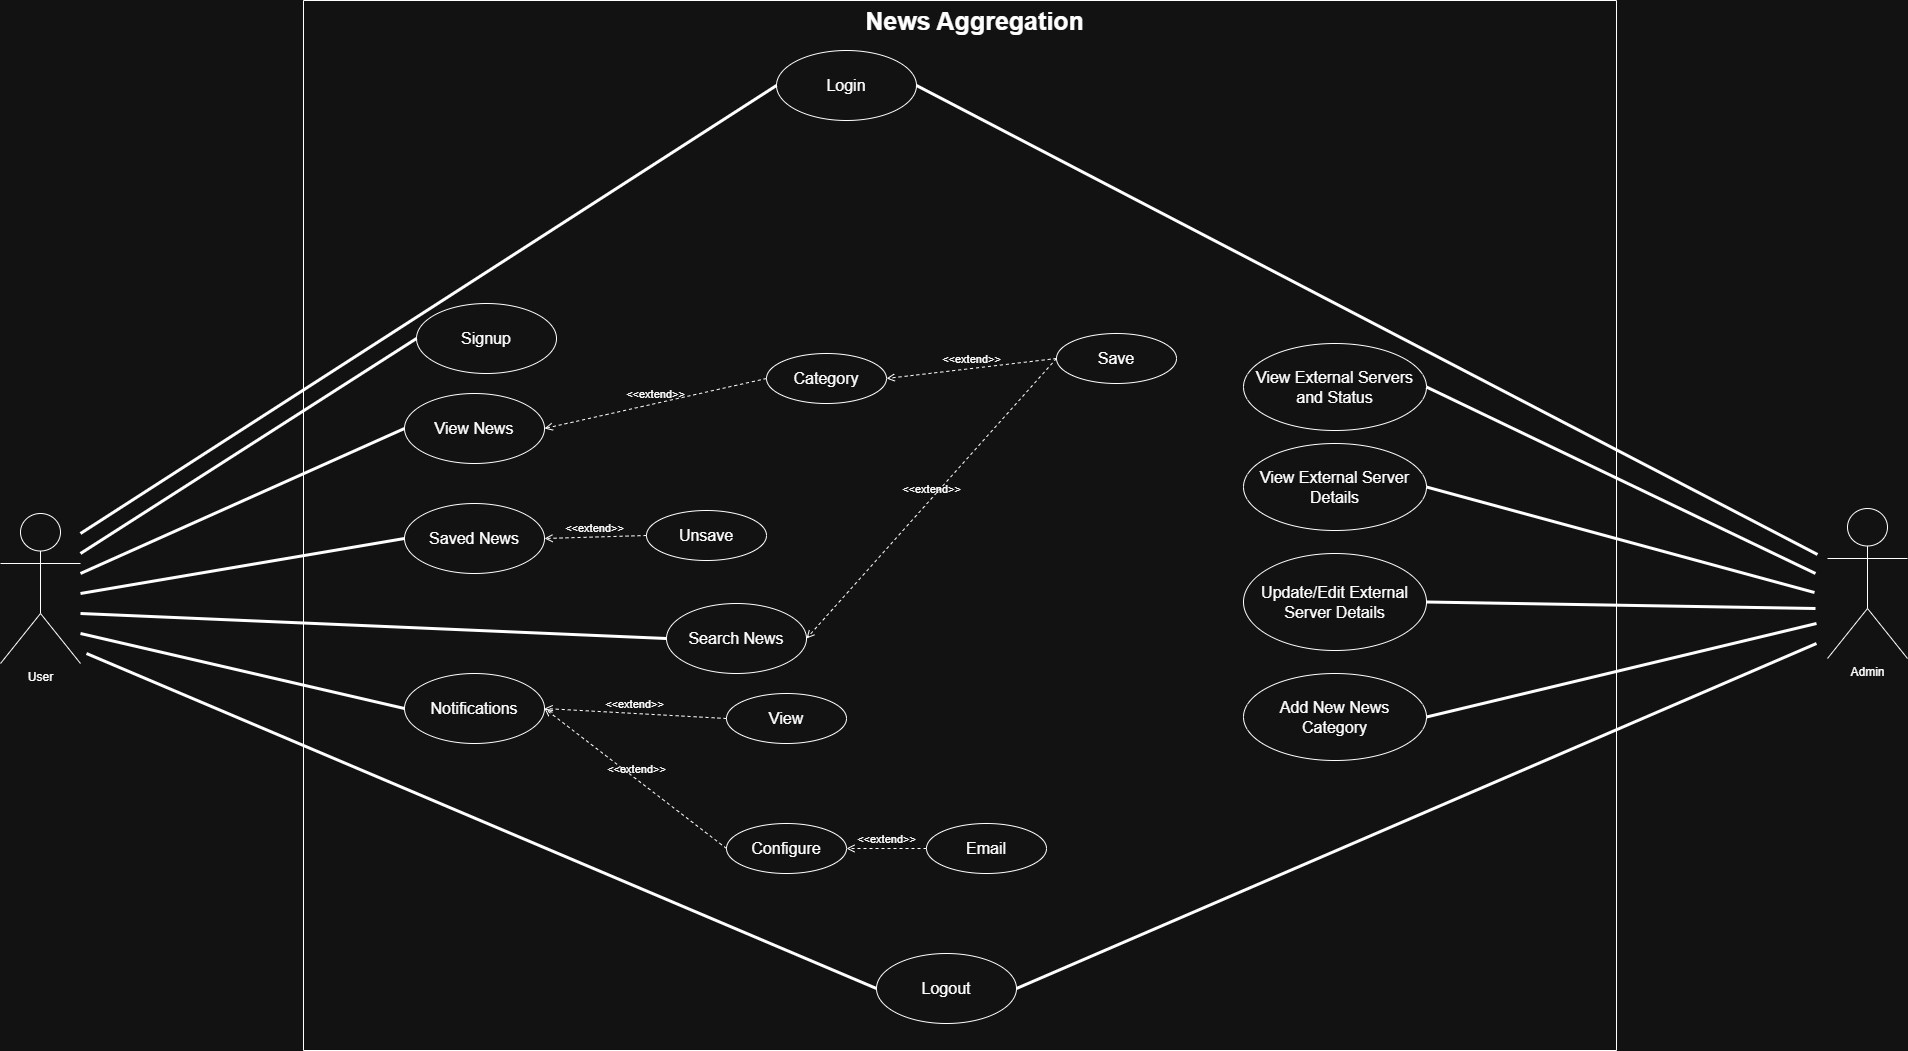

The diagram above was exported from draw.io. Its source (the exported page's mxGraphModel, read from the mxfile embedded in the PNG):
<mxGraphModel dx="2222" dy="1058" grid="1" gridSize="10" guides="1" tooltips="1" connect="1" arrows="1" fold="1" page="1" pageScale="1" pageWidth="850" pageHeight="1100" math="0" shadow="0">
  <root>
    <mxCell id="0" />
    <mxCell id="1" parent="0" />
    <mxCell id="phhWRkXGduoAVsHEWFO8-30" value="" style="swimlane;startSize=0;glass=0;" parent="1" vertex="1">
      <mxGeometry x="327" y="40" width="1313" height="1050" as="geometry" />
    </mxCell>
    <mxCell id="phhWRkXGduoAVsHEWFO8-51" value="&lt;font style=&quot;font-size: 25px;&quot;&gt;&lt;b&gt;News Aggregation&lt;/b&gt;&lt;/font&gt;" style="text;html=1;align=center;verticalAlign=middle;resizable=0;points=[];autosize=1;strokeColor=none;fillColor=none;" parent="phhWRkXGduoAVsHEWFO8-30" vertex="1">
      <mxGeometry x="551" width="240" height="40" as="geometry" />
    </mxCell>
    <mxCell id="phhWRkXGduoAVsHEWFO8-5" value="&lt;font style=&quot;font-size: 16px;&quot;&gt;Login&lt;/font&gt;" style="ellipse;whiteSpace=wrap;html=1;" parent="phhWRkXGduoAVsHEWFO8-30" vertex="1">
      <mxGeometry x="473" y="50" width="140" height="70" as="geometry" />
    </mxCell>
    <mxCell id="phhWRkXGduoAVsHEWFO8-53" value="&lt;font style=&quot;font-size: 16px;&quot;&gt;Signup&lt;/font&gt;" style="ellipse;whiteSpace=wrap;html=1;" parent="phhWRkXGduoAVsHEWFO8-30" vertex="1">
      <mxGeometry x="113" y="303" width="140" height="70" as="geometry" />
    </mxCell>
    <mxCell id="phhWRkXGduoAVsHEWFO8-54" value="&lt;font style=&quot;font-size: 16px;&quot;&gt;View News&lt;/font&gt;" style="ellipse;whiteSpace=wrap;html=1;" parent="phhWRkXGduoAVsHEWFO8-30" vertex="1">
      <mxGeometry x="101" y="393" width="140" height="70" as="geometry" />
    </mxCell>
    <mxCell id="phhWRkXGduoAVsHEWFO8-55" value="&lt;font style=&quot;font-size: 16px;&quot;&gt;Saved News&lt;/font&gt;" style="ellipse;whiteSpace=wrap;html=1;" parent="phhWRkXGduoAVsHEWFO8-30" vertex="1">
      <mxGeometry x="101" y="503" width="140" height="70" as="geometry" />
    </mxCell>
    <mxCell id="phhWRkXGduoAVsHEWFO8-56" value="&lt;font style=&quot;font-size: 16px;&quot;&gt;Search News&lt;/font&gt;" style="ellipse;whiteSpace=wrap;html=1;" parent="phhWRkXGduoAVsHEWFO8-30" vertex="1">
      <mxGeometry x="363" y="603" width="140" height="70" as="geometry" />
    </mxCell>
    <mxCell id="phhWRkXGduoAVsHEWFO8-57" value="&lt;font style=&quot;font-size: 16px;&quot;&gt;Notifications&lt;/font&gt;" style="ellipse;whiteSpace=wrap;html=1;" parent="phhWRkXGduoAVsHEWFO8-30" vertex="1">
      <mxGeometry x="101" y="673" width="140" height="70" as="geometry" />
    </mxCell>
    <mxCell id="phhWRkXGduoAVsHEWFO8-58" value="&lt;font style=&quot;font-size: 16px;&quot;&gt;Category&lt;/font&gt;" style="ellipse;whiteSpace=wrap;html=1;" parent="phhWRkXGduoAVsHEWFO8-30" vertex="1">
      <mxGeometry x="463" y="353" width="120" height="50" as="geometry" />
    </mxCell>
    <mxCell id="phhWRkXGduoAVsHEWFO8-60" value="&amp;lt;&amp;lt;extend&amp;gt;&amp;gt;" style="html=1;verticalAlign=bottom;labelBackgroundColor=none;endArrow=open;endFill=0;dashed=1;rounded=0;entryX=1;entryY=0.5;entryDx=0;entryDy=0;exitX=0;exitY=0.5;exitDx=0;exitDy=0;" parent="phhWRkXGduoAVsHEWFO8-30" source="phhWRkXGduoAVsHEWFO8-58" target="phhWRkXGduoAVsHEWFO8-54" edge="1">
      <mxGeometry width="160" relative="1" as="geometry">
        <mxPoint x="291" y="543" as="sourcePoint" />
        <mxPoint x="451" y="543" as="targetPoint" />
      </mxGeometry>
    </mxCell>
    <mxCell id="phhWRkXGduoAVsHEWFO8-70" value="&lt;font style=&quot;font-size: 16px;&quot;&gt;Configure&lt;/font&gt;" style="ellipse;whiteSpace=wrap;html=1;" parent="phhWRkXGduoAVsHEWFO8-30" vertex="1">
      <mxGeometry x="423" y="823" width="120" height="50" as="geometry" />
    </mxCell>
    <mxCell id="phhWRkXGduoAVsHEWFO8-71" value="&amp;lt;&amp;lt;extend&amp;gt;&amp;gt;" style="html=1;verticalAlign=bottom;labelBackgroundColor=none;endArrow=open;endFill=0;dashed=1;rounded=0;entryX=1;entryY=0.5;entryDx=0;entryDy=0;exitX=0;exitY=0.5;exitDx=0;exitDy=0;" parent="phhWRkXGduoAVsHEWFO8-30" source="phhWRkXGduoAVsHEWFO8-70" target="phhWRkXGduoAVsHEWFO8-57" edge="1">
      <mxGeometry width="160" relative="1" as="geometry">
        <mxPoint x="301" y="1148" as="sourcePoint" />
        <mxPoint x="241" y="763" as="targetPoint" />
      </mxGeometry>
    </mxCell>
    <mxCell id="phhWRkXGduoAVsHEWFO8-72" value="&lt;font style=&quot;font-size: 16px;&quot;&gt;View&lt;/font&gt;" style="ellipse;whiteSpace=wrap;html=1;" parent="phhWRkXGduoAVsHEWFO8-30" vertex="1">
      <mxGeometry x="423" y="693" width="120" height="50" as="geometry" />
    </mxCell>
    <mxCell id="phhWRkXGduoAVsHEWFO8-73" value="&amp;lt;&amp;lt;extend&amp;gt;&amp;gt;" style="html=1;verticalAlign=bottom;labelBackgroundColor=none;endArrow=open;endFill=0;dashed=1;rounded=0;entryX=1;entryY=0.5;entryDx=0;entryDy=0;exitX=0;exitY=0.5;exitDx=0;exitDy=0;" parent="phhWRkXGduoAVsHEWFO8-30" source="phhWRkXGduoAVsHEWFO8-72" target="phhWRkXGduoAVsHEWFO8-57" edge="1">
      <mxGeometry width="160" relative="1" as="geometry">
        <mxPoint x="301" y="1018" as="sourcePoint" />
        <mxPoint x="241" y="633" as="targetPoint" />
      </mxGeometry>
    </mxCell>
    <mxCell id="phhWRkXGduoAVsHEWFO8-129" value="&lt;font style=&quot;font-size: 16px;&quot;&gt;Email&lt;/font&gt;" style="ellipse;whiteSpace=wrap;html=1;" parent="phhWRkXGduoAVsHEWFO8-30" vertex="1">
      <mxGeometry x="623" y="823" width="120" height="50" as="geometry" />
    </mxCell>
    <mxCell id="phhWRkXGduoAVsHEWFO8-131" value="&amp;lt;&amp;lt;extend&amp;gt;&amp;gt;" style="html=1;verticalAlign=bottom;labelBackgroundColor=none;endArrow=open;endFill=0;dashed=1;rounded=0;entryX=1;entryY=0.5;entryDx=0;entryDy=0;exitX=0;exitY=0.5;exitDx=0;exitDy=0;" parent="phhWRkXGduoAVsHEWFO8-30" source="phhWRkXGduoAVsHEWFO8-129" target="phhWRkXGduoAVsHEWFO8-70" edge="1">
      <mxGeometry width="160" relative="1" as="geometry">
        <mxPoint x="623" y="828" as="sourcePoint" />
        <mxPoint x="553" y="858" as="targetPoint" />
      </mxGeometry>
    </mxCell>
    <mxCell id="phhWRkXGduoAVsHEWFO8-134" value="&lt;font style=&quot;font-size: 16px;&quot;&gt;Save&lt;/font&gt;" style="ellipse;whiteSpace=wrap;html=1;" parent="phhWRkXGduoAVsHEWFO8-30" vertex="1">
      <mxGeometry x="753" y="333" width="120" height="50" as="geometry" />
    </mxCell>
    <mxCell id="phhWRkXGduoAVsHEWFO8-135" value="&amp;lt;&amp;lt;extend&amp;gt;&amp;gt;" style="html=1;verticalAlign=bottom;labelBackgroundColor=none;endArrow=open;endFill=0;dashed=1;rounded=0;entryX=1;entryY=0.5;entryDx=0;entryDy=0;exitX=0;exitY=0.5;exitDx=0;exitDy=0;" parent="phhWRkXGduoAVsHEWFO8-30" source="phhWRkXGduoAVsHEWFO8-134" target="phhWRkXGduoAVsHEWFO8-58" edge="1">
      <mxGeometry width="160" relative="1" as="geometry">
        <mxPoint x="468" y="393" as="sourcePoint" />
        <mxPoint x="578" y="383" as="targetPoint" />
      </mxGeometry>
    </mxCell>
    <mxCell id="phhWRkXGduoAVsHEWFO8-142" value="&lt;font style=&quot;font-size: 16px;&quot;&gt;Unsave&lt;/font&gt;" style="ellipse;whiteSpace=wrap;html=1;" parent="phhWRkXGduoAVsHEWFO8-30" vertex="1">
      <mxGeometry x="343" y="510" width="120" height="50" as="geometry" />
    </mxCell>
    <mxCell id="phhWRkXGduoAVsHEWFO8-143" value="&amp;lt;&amp;lt;extend&amp;gt;&amp;gt;" style="html=1;verticalAlign=bottom;labelBackgroundColor=none;endArrow=open;endFill=0;dashed=1;rounded=0;entryX=1;entryY=0.5;entryDx=0;entryDy=0;exitX=0;exitY=0.5;exitDx=0;exitDy=0;" parent="phhWRkXGduoAVsHEWFO8-30" source="phhWRkXGduoAVsHEWFO8-142" target="phhWRkXGduoAVsHEWFO8-55" edge="1">
      <mxGeometry width="160" relative="1" as="geometry">
        <mxPoint x="171" y="588" as="sourcePoint" />
        <mxPoint x="281" y="578" as="targetPoint" />
      </mxGeometry>
    </mxCell>
    <mxCell id="phhWRkXGduoAVsHEWFO8-145" value="&amp;lt;&amp;lt;extend&amp;gt;&amp;gt;" style="html=1;verticalAlign=bottom;labelBackgroundColor=none;endArrow=open;endFill=0;dashed=1;rounded=0;entryX=1;entryY=0.5;entryDx=0;entryDy=0;exitX=0;exitY=0.5;exitDx=0;exitDy=0;" parent="phhWRkXGduoAVsHEWFO8-30" source="phhWRkXGduoAVsHEWFO8-134" target="phhWRkXGduoAVsHEWFO8-56" edge="1">
      <mxGeometry width="160" relative="1" as="geometry">
        <mxPoint x="351" y="638" as="sourcePoint" />
        <mxPoint x="281" y="668" as="targetPoint" />
      </mxGeometry>
    </mxCell>
    <mxCell id="phhWRkXGduoAVsHEWFO8-148" value="&lt;font style=&quot;font-size: 16px;&quot;&gt;Logout&lt;/font&gt;" style="ellipse;whiteSpace=wrap;html=1;" parent="phhWRkXGduoAVsHEWFO8-30" vertex="1">
      <mxGeometry x="573" y="953" width="140" height="70" as="geometry" />
    </mxCell>
    <mxCell id="phhWRkXGduoAVsHEWFO8-123" value="&lt;font style=&quot;font-size: 16px;&quot;&gt;Add New News&lt;/font&gt;&lt;div&gt;&lt;font style=&quot;font-size: 16px;&quot;&gt;Category&lt;/font&gt;&lt;/div&gt;" style="ellipse;whiteSpace=wrap;html=1;" parent="phhWRkXGduoAVsHEWFO8-30" vertex="1">
      <mxGeometry x="940" y="673" width="183" height="87" as="geometry" />
    </mxCell>
    <mxCell id="phhWRkXGduoAVsHEWFO8-120" value="&lt;font style=&quot;font-size: 16px;&quot;&gt;View External Servers&lt;/font&gt;&lt;div&gt;&lt;font style=&quot;font-size: 16px;&quot;&gt;and Status&lt;/font&gt;&lt;/div&gt;" style="ellipse;whiteSpace=wrap;html=1;" parent="phhWRkXGduoAVsHEWFO8-30" vertex="1">
      <mxGeometry x="940" y="343" width="183" height="87" as="geometry" />
    </mxCell>
    <mxCell id="phhWRkXGduoAVsHEWFO8-121" value="&lt;font style=&quot;font-size: 16px;&quot;&gt;View External Server&lt;/font&gt;&lt;div&gt;&lt;font style=&quot;font-size: 16px;&quot;&gt;Details&lt;/font&gt;&lt;/div&gt;" style="ellipse;whiteSpace=wrap;html=1;" parent="phhWRkXGduoAVsHEWFO8-30" vertex="1">
      <mxGeometry x="940" y="443" width="183" height="87" as="geometry" />
    </mxCell>
    <mxCell id="phhWRkXGduoAVsHEWFO8-122" value="&lt;font style=&quot;font-size: 16px;&quot;&gt;Update/Edit&amp;nbsp;&lt;/font&gt;&lt;span style=&quot;font-size: 16px;&quot;&gt;External&lt;/span&gt;&lt;div&gt;&lt;font style=&quot;font-size: 16px;&quot;&gt;Server Details&lt;/font&gt;&lt;/div&gt;" style="ellipse;whiteSpace=wrap;html=1;" parent="phhWRkXGduoAVsHEWFO8-30" vertex="1">
      <mxGeometry x="940" y="553" width="183" height="97" as="geometry" />
    </mxCell>
    <mxCell id="phhWRkXGduoAVsHEWFO8-74" value="" style="endArrow=none;startArrow=none;endFill=0;startFill=0;endSize=8;html=1;verticalAlign=bottom;labelBackgroundColor=none;strokeWidth=3;rounded=0;entryX=0;entryY=0.5;entryDx=0;entryDy=0;" parent="1" target="phhWRkXGduoAVsHEWFO8-5" edge="1">
      <mxGeometry width="160" relative="1" as="geometry">
        <mxPoint x="104" y="573" as="sourcePoint" />
        <mxPoint x="744" y="683" as="targetPoint" />
      </mxGeometry>
    </mxCell>
    <mxCell id="phhWRkXGduoAVsHEWFO8-75" value="" style="endArrow=none;startArrow=none;endFill=0;startFill=0;endSize=8;html=1;verticalAlign=bottom;labelBackgroundColor=none;strokeWidth=3;rounded=0;entryX=0;entryY=0.5;entryDx=0;entryDy=0;" parent="1" target="phhWRkXGduoAVsHEWFO8-53" edge="1">
      <mxGeometry width="160" relative="1" as="geometry">
        <mxPoint x="104" y="593" as="sourcePoint" />
        <mxPoint x="414" y="308" as="targetPoint" />
      </mxGeometry>
    </mxCell>
    <mxCell id="phhWRkXGduoAVsHEWFO8-76" value="" style="endArrow=none;startArrow=none;endFill=0;startFill=0;endSize=8;html=1;verticalAlign=bottom;labelBackgroundColor=none;strokeWidth=3;rounded=0;entryX=0;entryY=0.5;entryDx=0;entryDy=0;" parent="1" target="phhWRkXGduoAVsHEWFO8-54" edge="1">
      <mxGeometry width="160" relative="1" as="geometry">
        <mxPoint x="104" y="613" as="sourcePoint" />
        <mxPoint x="424" y="318" as="targetPoint" />
      </mxGeometry>
    </mxCell>
    <mxCell id="phhWRkXGduoAVsHEWFO8-77" value="" style="endArrow=none;startArrow=none;endFill=0;startFill=0;endSize=8;html=1;verticalAlign=bottom;labelBackgroundColor=none;strokeWidth=3;rounded=0;entryX=0;entryY=0.5;entryDx=0;entryDy=0;" parent="1" target="phhWRkXGduoAVsHEWFO8-55" edge="1">
      <mxGeometry width="160" relative="1" as="geometry">
        <mxPoint x="104" y="633" as="sourcePoint" />
        <mxPoint x="434" y="328" as="targetPoint" />
      </mxGeometry>
    </mxCell>
    <mxCell id="phhWRkXGduoAVsHEWFO8-78" value="" style="endArrow=none;startArrow=none;endFill=0;startFill=0;endSize=8;html=1;verticalAlign=bottom;labelBackgroundColor=none;strokeWidth=3;rounded=0;entryX=0;entryY=0.5;entryDx=0;entryDy=0;" parent="1" target="phhWRkXGduoAVsHEWFO8-56" edge="1">
      <mxGeometry width="160" relative="1" as="geometry">
        <mxPoint x="104" y="653" as="sourcePoint" />
        <mxPoint x="444" y="338" as="targetPoint" />
      </mxGeometry>
    </mxCell>
    <mxCell id="phhWRkXGduoAVsHEWFO8-79" value="" style="endArrow=none;startArrow=none;endFill=0;startFill=0;endSize=8;html=1;verticalAlign=bottom;labelBackgroundColor=none;strokeWidth=3;rounded=0;entryX=0;entryY=0.5;entryDx=0;entryDy=0;" parent="1" target="phhWRkXGduoAVsHEWFO8-57" edge="1">
      <mxGeometry width="160" relative="1" as="geometry">
        <mxPoint x="104" y="673" as="sourcePoint" />
        <mxPoint x="454" y="348" as="targetPoint" />
      </mxGeometry>
    </mxCell>
    <mxCell id="phhWRkXGduoAVsHEWFO8-115" value="User" style="shape=umlActor;verticalLabelPosition=bottom;verticalAlign=top;html=1;" parent="1" vertex="1">
      <mxGeometry x="24" y="553" width="80" height="150" as="geometry" />
    </mxCell>
    <mxCell id="phhWRkXGduoAVsHEWFO8-119" value="Admin" style="shape=umlActor;verticalLabelPosition=bottom;verticalAlign=top;html=1;" parent="1" vertex="1">
      <mxGeometry x="1851" y="548" width="80" height="150" as="geometry" />
    </mxCell>
    <mxCell id="phhWRkXGduoAVsHEWFO8-124" value="" style="endArrow=none;startArrow=none;endFill=0;startFill=0;endSize=8;html=1;verticalAlign=bottom;labelBackgroundColor=none;strokeWidth=3;rounded=0;entryX=1;entryY=0.5;entryDx=0;entryDy=0;" parent="1" target="phhWRkXGduoAVsHEWFO8-120" edge="1">
      <mxGeometry width="160" relative="1" as="geometry">
        <mxPoint x="1839" y="613" as="sourcePoint" />
        <mxPoint x="1445.9999999999827" y="478" as="targetPoint" />
      </mxGeometry>
    </mxCell>
    <mxCell id="phhWRkXGduoAVsHEWFO8-125" value="" style="endArrow=none;startArrow=none;endFill=0;startFill=0;endSize=8;html=1;verticalAlign=bottom;labelBackgroundColor=none;strokeWidth=3;rounded=0;entryX=1;entryY=0.5;entryDx=0;entryDy=0;" parent="1" target="phhWRkXGduoAVsHEWFO8-121" edge="1">
      <mxGeometry width="160" relative="1" as="geometry">
        <mxPoint x="1838" y="632" as="sourcePoint" />
        <mxPoint x="1444.9999999999827" y="597" as="targetPoint" />
      </mxGeometry>
    </mxCell>
    <mxCell id="phhWRkXGduoAVsHEWFO8-126" value="" style="endArrow=none;startArrow=none;endFill=0;startFill=0;endSize=8;html=1;verticalAlign=bottom;labelBackgroundColor=none;strokeWidth=3;rounded=0;entryX=1;entryY=0.5;entryDx=0;entryDy=0;" parent="1" target="phhWRkXGduoAVsHEWFO8-122" edge="1">
      <mxGeometry width="160" relative="1" as="geometry">
        <mxPoint x="1839" y="648" as="sourcePoint" />
        <mxPoint x="1445.9999999999827" y="703" as="targetPoint" />
      </mxGeometry>
    </mxCell>
    <mxCell id="phhWRkXGduoAVsHEWFO8-127" value="" style="endArrow=none;startArrow=none;endFill=0;startFill=0;endSize=8;html=1;verticalAlign=bottom;labelBackgroundColor=none;strokeWidth=3;rounded=0;exitX=1;exitY=0.5;exitDx=0;exitDy=0;" parent="1" source="phhWRkXGduoAVsHEWFO8-123" edge="1">
      <mxGeometry width="160" relative="1" as="geometry">
        <mxPoint x="1453" y="878" as="sourcePoint" />
        <mxPoint x="1840" y="663" as="targetPoint" />
      </mxGeometry>
    </mxCell>
    <mxCell id="phhWRkXGduoAVsHEWFO8-149" value="" style="endArrow=none;startArrow=none;endFill=0;startFill=0;endSize=8;html=1;verticalAlign=bottom;labelBackgroundColor=none;strokeWidth=3;rounded=0;entryX=0;entryY=0.5;entryDx=0;entryDy=0;" parent="1" target="phhWRkXGduoAVsHEWFO8-148" edge="1">
      <mxGeometry width="160" relative="1" as="geometry">
        <mxPoint x="110" y="693" as="sourcePoint" />
        <mxPoint x="438" y="888" as="targetPoint" />
      </mxGeometry>
    </mxCell>
    <mxCell id="phhWRkXGduoAVsHEWFO8-150" value="" style="endArrow=none;startArrow=none;endFill=0;startFill=0;endSize=8;html=1;verticalAlign=bottom;labelBackgroundColor=none;strokeWidth=3;rounded=0;exitX=1;exitY=0.5;exitDx=0;exitDy=0;" parent="1" source="phhWRkXGduoAVsHEWFO8-148" edge="1">
      <mxGeometry width="160" relative="1" as="geometry">
        <mxPoint x="1463" y="888" as="sourcePoint" />
        <mxPoint x="1840" y="683" as="targetPoint" />
      </mxGeometry>
    </mxCell>
    <mxCell id="phhWRkXGduoAVsHEWFO8-151" value="" style="endArrow=none;startArrow=none;endFill=0;startFill=0;endSize=8;html=1;verticalAlign=bottom;labelBackgroundColor=none;strokeWidth=3;rounded=0;entryX=1;entryY=0.5;entryDx=0;entryDy=0;" parent="1" target="phhWRkXGduoAVsHEWFO8-5" edge="1">
      <mxGeometry width="160" relative="1" as="geometry">
        <mxPoint x="1841" y="594" as="sourcePoint" />
        <mxPoint x="1452" y="449" as="targetPoint" />
      </mxGeometry>
    </mxCell>
  </root>
</mxGraphModel>